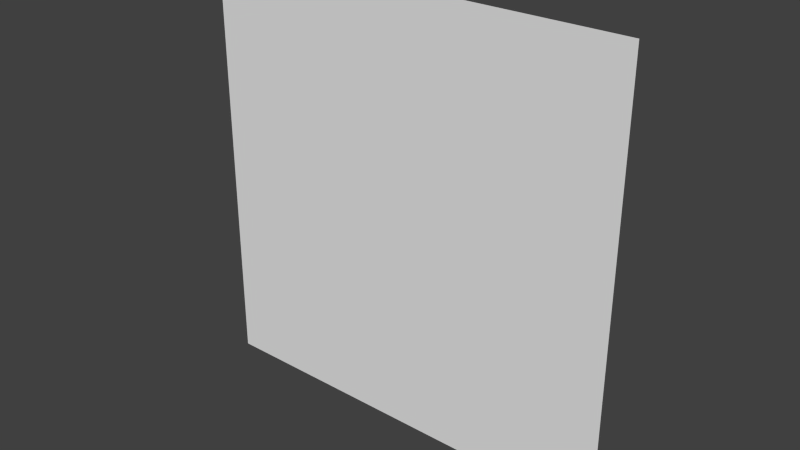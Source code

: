 # Source: LittlePlanet.blend  (saved by Blender 2.62.0; exported with 4.5.12 LTS)
import bpy
from mathutils import Matrix  # noqa: F401  (used for matrix-valued properties, if any)

bpy.ops.wm.read_factory_settings(use_empty=True)
scene = bpy.context.scene
scene.name = 'Scene'

# ---- collections
col_collection_1 = bpy.data.collections.new('Collection 1'); scene.collection.children.link(col_collection_1)

# ---- materials (node trees are filled in below, after node groups)
mat_material = bpy.data.materials.new('Material')
mat_material.alpha_threshold = 0.0
mat_material.use_transparent_shadow = False
mat_material.roughness = 0.5

# ---- material node trees

# ---- world
world_world = bpy.data.worlds.new('World'); scene.world = world_world
world_world.color = (0.05088, 0.05088, 0.05088)
world_world.use_sun_shadow = False
world_world.sun_shadow_jitter_overblur = 0.0
world_world.cycles.sampling_method = 'MANUAL'
world_world.cycles.sample_map_resolution = 256

# ---- meshes
me_plane = bpy.data.meshes.new('Plane')
me_plane.from_pydata([(1.0, 2.384e-07, -1.0), (1.0, 5.96e-08, 1.0), (-1.0, 5.96e-08, 1.0), (-1.0, 2.384e-07, -1.0)], [], [(0, 3, 2, 1)])
_uv = me_plane.uv_layers.new(name='UVMap')
_uv.uv.foreach_set('vector', [0.0, 8.941e-08, 1.0, 0.0, 1.0, 1.0, 2.98e-08, 1.0])
me_plane.materials.append(mat_material)
me_plane.use_remesh_preserve_volume = False
me_plane.use_remesh_preserve_attributes = False
me_plane.use_mirror_vertex_groups = False
me_plane.update()

# ---- objects
ob_plane = bpy.data.objects.new('Plane', me_plane)

# ---- transforms, parenting, visibility, modifiers, constraints
ob_plane.location = (0.0, 0.0, 0.0)
ob_plane.lineart.crease_threshold = 0.0

# ---- collection membership
col_collection_1.objects.link(ob_plane)

# ---- scene / render settings (as saved in the file)
scene.frame_start = 1; scene.frame_end = 250; scene.frame_set(1)
scene.render.engine = 'BLENDER_EEVEE_NEXT'
scene.render.image_settings.color_mode = 'RGB'
scene.render.image_settings.compression = 90
scene.render.resolution_percentage = 50
scene.render.dither_intensity = 0.0
scene.render.bake_margin = 2
scene.render.bake_bias = 0.0
scene.cycles.use_denoising = False
scene.cycles.samples = 10
scene.cycles.sampling_pattern = 'TABULATED_SOBOL'
scene.cycles.light_sampling_threshold = 0.0
scene.cycles.use_adaptive_sampling = False
scene.cycles.use_light_tree = False
scene.cycles.blur_glossy = 0.0
scene.cycles.volume_bounces = 1
scene.cycles.pixel_filter_type = 'GAUSSIAN'
scene.cycles.sample_clamp_indirect = 0.0
scene.view_settings.view_transform = 'Standard'
bpy.context.view_layer.update()

# ---- added for rendering (the .blend has no active camera and no usable light): camera, sun
cam_auto = bpy.data.cameras.new('AutoCamera')
cam_auto.lens = 50.0
cam_auto.sensor_width = 36.0
cam_auto.clip_end = 1000.0
ob_auto_camera = bpy.data.objects.new('AutoCamera', cam_auto)
scene.collection.objects.link(ob_auto_camera)
ob_auto_camera.location = (2.61693, -3.14032, 2.09354)
ob_auto_camera.rotation_euler = (1.09748, -7.21219e-08, 0.694738)
scene.camera = ob_auto_camera
light_auto_sun = bpy.data.lights.new('AutoSun', 'SUN')
light_auto_sun.energy = 3.0
light_auto_sun.angle = 0.0523599
ob_auto_sun = bpy.data.objects.new('AutoSun', light_auto_sun)
scene.collection.objects.link(ob_auto_sun)
ob_auto_sun.rotation_euler = (0.872665, 0.174533, 0.523599)
bpy.context.view_layer.update()
